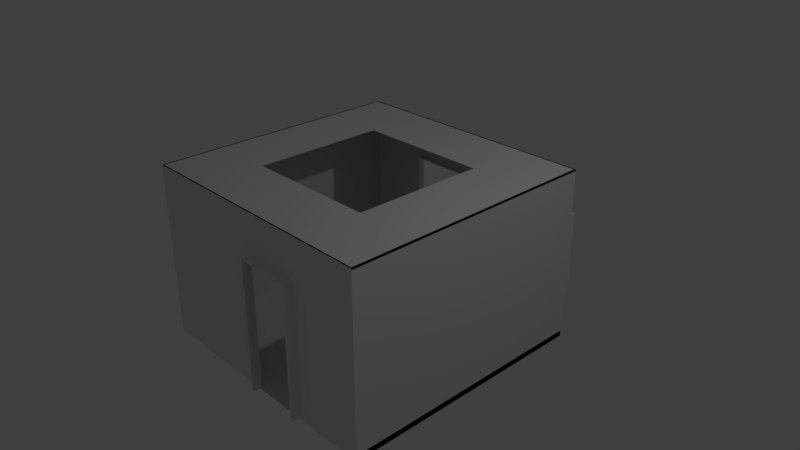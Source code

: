 # Source: Room.blend  (saved by Blender 2.79.0; exported with 4.5.12 LTS)
import bpy
from mathutils import Matrix  # noqa: F401  (used for matrix-valued properties, if any)

bpy.ops.wm.read_factory_settings(use_empty=True)
scene = bpy.context.scene
scene.name = 'Scene'

# ---- collections
col_collection_1 = bpy.data.collections.new('Collection 1'); scene.collection.children.link(col_collection_1)

# ---- materials (node trees are filled in below, after node groups)
mat_material = bpy.data.materials.new('Material')
mat_material.alpha_threshold = 0.0
mat_material.use_transparent_shadow = False
mat_material.roughness = 0.5
mat_material.line_color = (0.0, 0.0, 0.0, 1.0)

# ---- material node trees

# ---- world
world_world = bpy.data.worlds.new('World'); scene.world = world_world
world_world.color = (0.05088, 0.05088, 0.05088)
world_world.use_sun_shadow = False
world_world.sun_shadow_jitter_overblur = 0.0
world_world.cycles.sampling_method = 'MANUAL'

# ---- cameras
cam_camera = bpy.data.cameras.new('Camera')
cam_camera.clip_end = 100.0
cam_camera.lens = 35.0
cam_camera.sensor_width = 32.0
cam_camera.sensor_height = 18.0
cam_camera.ortho_scale = 7.314
cam_camera.dof.focus_distance = 0.0
cam_camera.dof.aperture_fstop = 128.0

# ---- lights
light_lamp = bpy.data.lights.new('Lamp', 'POINT')
light_lamp.transmission_factor = 0.0
light_lamp.cutoff_distance = 30.0
light_lamp.energy = 100.0
light_lamp.shadow_buffer_clip_start = 1.001
light_lamp.shadow_soft_size = 0.1
light_lamp.shadow_maximum_resolution = 0.006
light_lamp.use_absolute_resolution = True

# ---- meshes
me_cube_022 = bpy.data.meshes.new('Cube.022')
me_cube_022.from_pydata([(-1.0, -1.0, -1.0), (-1.0, -1.0, 0.9653), (-1.0, 1.0, -1.0), (-1.0, 1.0, 0.9653), (1.0, -1.0, -1.0), (1.0, -1.0, 0.9827), (1.0, 1.0, -1.0), (1.0, 1.0, 0.9827)], [], [(0, 1, 3, 2), (2, 3, 7, 6), (6, 7, 5, 4), (4, 5, 1, 0)])
me_cube_022.use_remesh_preserve_volume = False
me_cube_022.use_remesh_preserve_attributes = False
me_cube_022.use_mirror_vertex_groups = False
me_cube_022.update()
me_cube_021 = bpy.data.meshes.new('Cube.021')
me_cube_021.from_pydata([(-1.0, -1.0, -0.96), (-1.0, -1.0, 0.96), (-1.0, 1.0, -0.96), (-1.0, 1.0, 0.96), (1.0, -1.0, -1.0), (1.0, -1.0, 1.0), (1.0, 1.0, -1.0), (1.0, 1.0, 1.0)], [], [(0, 1, 3, 2), (2, 3, 7, 6), (6, 7, 5, 4), (4, 5, 1, 0)])
me_cube_021.use_remesh_preserve_volume = False
me_cube_021.use_remesh_preserve_attributes = False
me_cube_021.use_mirror_vertex_groups = False
me_cube_021.update()
me_cube_020 = bpy.data.meshes.new('Cube.020')
me_cube_020.from_pydata([(-1.0, -1.0, -0.9827), (-1.0, -1.0, 1.0), (-1.0, 1.0, -0.9827), (-1.0, 1.0, 1.0), (1.0, -1.0, -1.0), (1.0, -1.0, 1.0), (1.0, 1.0, -1.0), (1.0, 1.0, 1.0)], [], [(0, 1, 3, 2), (2, 3, 7, 6), (6, 7, 5, 4), (4, 5, 1, 0)])
me_cube_020.use_remesh_preserve_volume = False
me_cube_020.use_remesh_preserve_attributes = False
me_cube_020.use_mirror_vertex_groups = False
me_cube_020.update()
me_cube_019 = bpy.data.meshes.new('Cube.019')
me_cube_019.from_pydata([(-1.0, -1.0, -1.0), (-1.0, -1.0, 0.9827), (-1.0, 1.0, -1.0), (-1.0, 1.0, 0.9827), (1.0, -1.0, -1.0), (1.0, -1.0, 1.0), (1.0, 1.0, -1.0), (1.0, 1.0, 1.0)], [], [(0, 1, 3, 2), (2, 3, 7, 6), (6, 7, 5, 4), (4, 5, 1, 0)])
me_cube_019.use_remesh_preserve_volume = False
me_cube_019.use_remesh_preserve_attributes = False
me_cube_019.use_mirror_vertex_groups = False
me_cube_019.update()
me_cube_018 = bpy.data.meshes.new('Cube.018')
me_cube_018.from_pydata([(-1.0, -1.0, -1.0), (-1.0, 1.0, -1.0), (1.0, -1.0, -1.0), (1.0, 1.0, -1.0), (-0.9669, -1.0, 1.0), (-0.9669, 1.0, 1.0), (0.9669, -1.0, 1.0), (0.9669, 1.0, 1.0)], [], [(1, 3, 2, 0), (5, 7, 3, 1), (6, 4, 0, 2), (6, 7, 5, 4)])
me_cube_018.use_remesh_preserve_volume = False
me_cube_018.use_remesh_preserve_attributes = False
me_cube_018.use_mirror_vertex_groups = False
me_cube_018.update()
me_cube_017 = bpy.data.meshes.new('Cube.017')
me_cube_017.from_pydata([(-1.0, -1.0, -1.0), (-1.0, 1.0, -1.0), (1.0, -1.0, -1.0), (1.0, 1.0, -1.0), (-0.9669, -1.0, 1.0), (-0.9669, 1.0, 1.0), (0.9669, -1.0, 1.0), (0.9669, 1.0, 1.0)], [], [(1, 3, 2, 0), (5, 7, 3, 1), (6, 4, 0, 2), (6, 7, 5, 4)])
me_cube_017.use_remesh_preserve_volume = False
me_cube_017.use_remesh_preserve_attributes = False
me_cube_017.use_mirror_vertex_groups = False
me_cube_017.update()
me_cube_013 = bpy.data.meshes.new('Cube.013')
me_cube_013.from_pydata([(-1.0, -1.0, -1.0), (-1.0, 1.0, -1.0), (1.0, -1.0, -1.0), (-0.9852, 1.0, 1.0), (1.0, 1.0, -1.0), (-0.9852, -1.0, 1.0), (0.9852, 1.0, 1.0), (0.9852, -1.0, 1.0)], [], [(1, 3, 6, 4), (2, 7, 5, 0), (1, 4, 2, 0), (7, 6, 3, 5)])
me_cube_013.use_remesh_preserve_volume = False
me_cube_013.use_remesh_preserve_attributes = False
me_cube_013.use_mirror_vertex_groups = False
me_cube_013.update()
me_cube_016 = bpy.data.meshes.new('Cube.016')
me_cube_016.from_pydata([(-1.0, -1.0, -1.0), (-1.0, 1.0, -1.0), (1.0, -1.0, -1.0), (-0.9852, 1.0, 1.0), (1.0, 1.0, -1.0), (-0.9852, -1.0, 1.0), (0.9852, 1.0, 1.0), (0.9852, -1.0, 1.0)], [], [(1, 3, 6, 4), (2, 7, 5, 0), (1, 4, 2, 0), (7, 6, 3, 5)])
me_cube_016.use_remesh_preserve_volume = False
me_cube_016.use_remesh_preserve_attributes = False
me_cube_016.use_mirror_vertex_groups = False
me_cube_016.update()
me_cube_015 = bpy.data.meshes.new('Cube.015')
me_cube_015.from_pydata([(1.0, -1.0, -1.0), (1.0, -1.0, 1.0), (-1.0, -0.9944, -1.0), (-1.0, -0.9944, 1.0), (1.0, -0.01114, 1.0), (-0.9999, -0.01114, -1.0), (-0.9999, -0.01114, 1.0), (1.0, -0.01114, -1.0)], [], [(4, 6, 3, 1), (7, 4, 1, 0), (5, 7, 0, 2), (2, 3, 6, 5)])
me_cube_015.use_remesh_preserve_volume = False
me_cube_015.use_remesh_preserve_attributes = False
me_cube_015.use_mirror_vertex_groups = False
me_cube_015.update()
me_cube_014 = bpy.data.meshes.new('Cube.014')
me_cube_014.from_pydata([(-0.9999, 0.9944, 1.0), (-1.0, 0.9944, -1.0), (1.0, 1.0, -1.0), (1.0, 1.0, 1.0), (-0.9999, 0.4345, 1.0), (1.0, 0.4345, 1.0), (-0.9999, 0.4345, -1.0), (1.0, 0.4345, -1.0)], [], [(2, 3, 5, 7), (3, 0, 4, 5), (1, 2, 7, 6), (6, 4, 0, 1)])
me_cube_014.use_remesh_preserve_volume = False
me_cube_014.use_remesh_preserve_attributes = False
me_cube_014.use_mirror_vertex_groups = False
me_cube_014.update()
me_cube_012 = bpy.data.meshes.new('Cube.012')
me_cube_012.from_pydata([(-0.9999, 0.9944, 1.0), (-1.0, 0.9944, -1.0), (1.0, -1.0, -1.0), (1.0, -1.0, 1.0), (1.0, 1.0, -1.0), (1.0, 1.0, 1.0), (-1.0, -0.9944, -1.0), (-1.0, -0.9944, 1.0)], [], [(4, 5, 3, 2), (5, 0, 7, 3), (6, 7, 0, 1), (1, 4, 2, 6)])
me_cube_012.use_remesh_preserve_volume = False
me_cube_012.use_remesh_preserve_attributes = False
me_cube_012.use_mirror_vertex_groups = False
me_cube_012.update()
me_cube_011 = bpy.data.meshes.new('Cube.011')
me_cube_011.from_pydata([(-0.9999, 0.9944, 1.0), (-1.0, 0.9944, -1.0), (1.0, -1.0, -1.0), (1.0, -1.0, 1.0), (1.0, 1.0, -1.0), (1.0, 1.0, 1.0), (-1.0, -0.9944, -1.0), (-1.0, -0.9944, 1.0)], [], [(4, 5, 3, 2), (5, 0, 7, 3), (6, 7, 0, 1), (1, 4, 2, 6)])
me_cube_011.use_remesh_preserve_volume = False
me_cube_011.use_remesh_preserve_attributes = False
me_cube_011.use_mirror_vertex_groups = False
me_cube_011.update()
me_cube_010 = bpy.data.meshes.new('Cube.010')
me_cube_010.from_pydata([(-0.9999, 0.9944, 1.0), (-1.0, 0.9944, -1.0), (1.0, -1.0, -1.0), (1.0, -1.0, 1.0), (1.0, 1.0, -1.0), (1.0, 1.0, 1.0), (-1.0, -0.9944, -1.0), (-1.0, -0.9944, 1.0)], [], [(4, 5, 3, 2), (5, 0, 7, 3), (6, 7, 0, 1), (1, 4, 2, 6)])
me_cube_010.use_remesh_preserve_volume = False
me_cube_010.use_remesh_preserve_attributes = False
me_cube_010.use_mirror_vertex_groups = False
me_cube_010.update()
me_cube_009 = bpy.data.meshes.new('Cube.009')
me_cube_009.from_pydata([(1.0, -1.0, -1.0), (1.0, -1.0, 1.0), (1.0, 1.0, -1.0), (1.0, 1.0, 1.0), (-1.0, -0.9889, -1.0), (-1.0, -0.9889, 1.0), (-1.0, 0.9889, -1.0), (-1.0, 0.9889, 1.0)], [], [(2, 3, 1, 0), (3, 7, 5, 1), (4, 5, 7, 6), (6, 2, 0, 4)])
me_cube_009.use_remesh_preserve_volume = False
me_cube_009.use_remesh_preserve_attributes = False
me_cube_009.use_mirror_vertex_groups = False
me_cube_009.update()
me_cube_008 = bpy.data.meshes.new('Cube.008')
me_cube_008.from_pydata([(1.0, -1.0, -1.0), (1.0, -1.0, 1.0), (1.0, 1.0, -1.0), (1.0, 1.0, 1.0), (-1.0, -0.9889, -1.0), (-1.0, -0.9889, 1.0), (-1.0, 0.9889, -1.0), (-1.0, 0.9889, 1.0)], [], [(2, 3, 1, 0), (3, 7, 5, 1), (4, 5, 7, 6), (6, 2, 0, 4)])
me_cube_008.use_remesh_preserve_volume = False
me_cube_008.use_remesh_preserve_attributes = False
me_cube_008.use_mirror_vertex_groups = False
me_cube_008.update()
me_cube_007 = bpy.data.meshes.new('Cube.007')
me_cube_007.from_pydata([(1.0, -1.0, -1.0), (1.0, -1.0, 1.0), (1.0, 1.0, -1.0), (1.0, 1.0, 1.0), (-1.0, -0.9889, -1.0), (-1.0, -0.9889, 1.0), (-1.0, 0.9889, -1.0), (-1.0, 0.9889, 1.0)], [], [(2, 3, 1, 0), (3, 7, 5, 1), (4, 5, 7, 6), (6, 2, 0, 4)])
me_cube_007.use_remesh_preserve_volume = False
me_cube_007.use_remesh_preserve_attributes = False
me_cube_007.use_mirror_vertex_groups = False
me_cube_007.update()
me_cube_006 = bpy.data.meshes.new('Cube.006')
me_cube_006.from_pydata([(-1.0, -1.0, -1.0), (-1.0, 1.0, -1.0), (-1.0, -1.0, 1.0), (-1.0, 1.0, 1.0)], [], [(0, 1, 3, 2)])
me_cube_006.materials.append(mat_material)
me_cube_006.use_remesh_preserve_volume = False
me_cube_006.use_remesh_preserve_attributes = False
me_cube_006.use_mirror_vertex_groups = False
me_cube_006.update()
me_cube_005 = bpy.data.meshes.new('Cube.005')
me_cube_005.from_pydata([(1.0, 1.0, -1.0), (1.0, -1.0, -1.0), (1.0, 1.0, 1.0), (1.0, -1.0, 1.0), (1.0, 1.0, -0.5104), (1.0, 1.0, 0.4938)], [], [(0, 1, 3, 2, 5, 4)])
me_cube_005.materials.append(mat_material)
me_cube_005.use_remesh_preserve_volume = False
me_cube_005.use_remesh_preserve_attributes = False
me_cube_005.use_mirror_vertex_groups = False
me_cube_005.update()
me_cube_004 = bpy.data.meshes.new('Cube.004')
me_cube_004.from_pydata([(1.0, -1.0, -1.0), (-1.0, -1.0, -1.0), (1.0, -1.0, 1.0), (-1.0, -1.0, 1.0), (0.4345, -1.0, -1.0), (-0.01114, -1.0, -1.0), (0.4345, -1.0, 0.5311), (-0.01114, -1.0, 0.5311)], [], [(0, 4, 6, 2), (3, 7, 5, 1), (2, 6, 7, 3)])
me_cube_004.materials.append(mat_material)
me_cube_004.use_remesh_preserve_volume = False
me_cube_004.use_remesh_preserve_attributes = False
me_cube_004.use_mirror_vertex_groups = False
me_cube_004.update()
me_cube_003 = bpy.data.meshes.new('Cube.003')
me_cube_003.from_pydata([(1.0, 1.0, -1.0), (1.0, -1.0, -1.0), (-1.0, -1.0, -1.0), (-1.0, 1.0, -1.0), (0.4345, -1.0, -1.0), (-0.01114, -1.0, -1.0)], [], [(0, 3, 2, 5, 4, 1)])
me_cube_003.materials.append(mat_material)
me_cube_003.use_remesh_preserve_volume = False
me_cube_003.use_remesh_preserve_attributes = False
me_cube_003.use_mirror_vertex_groups = False
me_cube_003.update()
me_cube_002 = bpy.data.meshes.new('Cube.002')
me_cube_002.from_pydata([(1.0, 1.0, 1.0), (1.0, -1.0, 1.0), (-1.0, -1.0, 1.0), (-1.0, 1.0, 1.0), (-0.5097, 0.5097, 1.0), (-0.5097, -0.5097, 1.0), (0.5097, -0.5097, 1.0), (0.5097, 0.5097, 1.0)], [], [(0, 7, 4, 3), (3, 4, 5, 2), (1, 6, 7, 0), (2, 5, 6, 1)])
me_cube_002.materials.append(mat_material)
me_cube_002.use_remesh_preserve_volume = False
me_cube_002.use_remesh_preserve_attributes = False
me_cube_002.use_mirror_vertex_groups = False
me_cube_002.update()
me_cube_001 = bpy.data.meshes.new('Cube.001')
me_cube_001.from_pydata([(1.0, -1.0, -1.0), (1.0, -1.0, 1.0), (1.0, 1.0, -1.0), (1.0, 1.0, 1.0), (-1.0, -0.9889, -1.0), (-1.0, -0.9889, 1.0), (-1.0, 0.9889, -1.0), (-1.0, 0.9889, 1.0)], [], [(2, 3, 1, 0), (3, 7, 5, 1), (4, 5, 7, 6), (6, 2, 0, 4)])
me_cube_001.use_remesh_preserve_volume = False
me_cube_001.use_remesh_preserve_attributes = False
me_cube_001.use_mirror_vertex_groups = False
me_cube_001.update()
me_cube = bpy.data.meshes.new('Cube')
me_cube.from_pydata([(1.0, 1.0, -1.0), (-1.0, 1.0, -1.0), (1.0, 1.0, 1.0), (-1.0, 1.0, 1.0), (1.0, 1.0, -0.5104), (1.0, 1.0, 0.4938), (-0.5042, 1.0, 0.4938), (-0.5042, 1.0, -0.5104)], [], [(2, 3, 6, 5), (6, 3, 1, 7), (7, 1, 0, 4)])
me_cube.materials.append(mat_material)
me_cube.use_remesh_preserve_volume = False
me_cube.use_remesh_preserve_attributes = False
me_cube.use_mirror_vertex_groups = False
me_cube.update()

# ---- objects
ob_cube_003 = bpy.data.objects.new('Cube.003', me_cube_022)
ob_cube_002 = bpy.data.objects.new('Cube.002', me_cube_021)
ob_cube_001 = bpy.data.objects.new('Cube.001', me_cube_020)
ob_cube = bpy.data.objects.new('Cube', me_cube_019)
ob_wooden_frame_window_000 = bpy.data.objects.new('wooden frame window.000', me_cube_018)
ob_wooden_frame_window_002 = bpy.data.objects.new('wooden frame window.002', me_cube_017)
ob_wooden_frame_window_001 = bpy.data.objects.new('wooden frame window.001', me_cube_013)
ob_wooden_frame_window_003 = bpy.data.objects.new('wooden frame window.003', me_cube_016)
ob_wooden_frame_007 = bpy.data.objects.new('wooden frame.007', me_cube_015)
ob_wooden_frame_008 = bpy.data.objects.new('wooden frame.008', me_cube_014)
ob_wooden_frame_006 = bpy.data.objects.new('wooden frame.006', me_cube_012)
ob_wooden_frame_005 = bpy.data.objects.new('wooden frame.005', me_cube_011)
ob_wooden_frame_004 = bpy.data.objects.new('wooden frame.004', me_cube_010)
ob_wooden_frame_003 = bpy.data.objects.new('wooden frame.003', me_cube_009)
ob_wooden_frame_002 = bpy.data.objects.new('wooden frame.002', me_cube_008)
ob_wooden_frame_001 = bpy.data.objects.new('wooden frame.001', me_cube_007)
ob_wall_left = bpy.data.objects.new('Wall_Left', me_cube_006)
ob_wall_right = bpy.data.objects.new('Wall_Right', me_cube_005)
ob_wall_front = bpy.data.objects.new('Wall_Front', me_cube_004)
ob_wall_bottom = bpy.data.objects.new('Wall_Bottom', me_cube_003)
ob_wall_top = bpy.data.objects.new('Wall_Top', me_cube_002)
ob_wooden_frame_000 = bpy.data.objects.new('wooden frame.000', me_cube_001)
ob_wall_back = bpy.data.objects.new('Wall_Back', me_cube)
ob_lamp = bpy.data.objects.new('Lamp', light_lamp)
ob_camera = bpy.data.objects.new('Camera', cam_camera)

# ---- transforms, parenting, visibility, modifiers, constraints
ob_cube_003.location = (0.756, -1.847, -0.2825)
ob_cube_003.scale = (0.008, 0.0515, 0.9225)
ob_cube_003.lineart.crease_threshold = 0.0
ob_cube_002.location = (0.38, -1.834, 0.632)
ob_cube_002.rotation_euler = (0.0, 4.712, 0.0)
ob_cube_002.scale = (0.008, 0.064, 0.4)
ob_cube_002.hide_viewport = True
ob_cube_002.lineart.crease_threshold = 0.0
ob_cube_001.location = (-0.012, -1.834, -0.2825)
ob_cube_001.rotation_euler = (0.0, 3.142, 0.0)
ob_cube_001.scale = (0.008, 0.064, 0.9225)
ob_cube_001.lineart.crease_threshold = 0.0
ob_cube.location = (0.772, -1.834, -0.2825)
ob_cube.scale = (0.008, 0.064, 0.9225)
ob_cube.lineart.crease_threshold = 0.0
ob_wooden_frame_window_000.location = (1.785, 1.81, -0.01)
ob_wooden_frame_window_000.rotation_euler = (0.0, 4.712, 0.0)
ob_wooden_frame_window_000.scale = (0.605, 0.05, 0.01)
ob_wooden_frame_window_000.hide_viewport = True
ob_wooden_frame_window_000.lineart.crease_threshold = 0.0
ob_wooden_frame_window_002.location = (-0.895, 1.81, -0.01)
ob_wooden_frame_window_002.rotation_euler = (0.0, 1.571, 0.0)
ob_wooden_frame_window_002.scale = (0.605, 0.05, 0.01)
ob_wooden_frame_window_002.hide_viewport = True
ob_wooden_frame_window_002.lineart.crease_threshold = 0.0
ob_wooden_frame_window_001.location = (0.445, 1.81, 0.585)
ob_wooden_frame_window_001.rotation_euler = (0.0, 3.142, 0.0)
ob_wooden_frame_window_001.scale = (1.35, 0.05, 0.01)
ob_wooden_frame_window_001.hide_viewport = True
ob_wooden_frame_window_001.lineart.crease_threshold = 0.0
ob_wooden_frame_window_003.location = (0.445, 1.81, -0.605)
ob_wooden_frame_window_003.scale = (1.35, 0.05, 0.01)
ob_wooden_frame_window_003.hide_viewport = True
ob_wooden_frame_window_003.lineart.crease_threshold = 0.0
ob_wooden_frame_007.location = (0.0, -1.79, -1.163)
ob_wooden_frame_007.rotation_euler = (0.0, 0.0, 4.712)
ob_wooden_frame_007.scale = (0.005, 1.795, 0.0425)
ob_wooden_frame_007.hide_viewport = True
ob_wooden_frame_007.lineart.crease_threshold = 0.0
ob_wooden_frame_008.location = (0.0, -1.79, -1.163)
ob_wooden_frame_008.rotation_euler = (0.0, 0.0, 4.712)
ob_wooden_frame_008.scale = (0.005, 1.795, 0.0425)
ob_wooden_frame_008.hide_viewport = True
ob_wooden_frame_008.lineart.crease_threshold = 0.0
ob_wooden_frame_006.location = (-1.79, 0.0, -1.163)
ob_wooden_frame_006.rotation_euler = (0.0, 0.0, 3.142)
ob_wooden_frame_006.scale = (0.005, 1.795, 0.0425)
ob_wooden_frame_006.hide_viewport = True
ob_wooden_frame_006.lineart.crease_threshold = 0.0
ob_wooden_frame_005.location = (0.0, 1.79, -1.163)
ob_wooden_frame_005.rotation_euler = (0.0, 0.0, 1.571)
ob_wooden_frame_005.scale = (0.005, 1.795, 0.0425)
ob_wooden_frame_005.hide_viewport = True
ob_wooden_frame_005.lineart.crease_threshold = 0.0
ob_wooden_frame_004.location = (1.79, 0.0, -1.163)
ob_wooden_frame_004.scale = (0.005, 1.795, 0.0425)
ob_wooden_frame_004.hide_viewport = True
ob_wooden_frame_004.lineart.crease_threshold = 0.0
ob_wooden_frame_003.location = (0.0, -1.785, 1.195)
ob_wooden_frame_003.rotation_euler = (0.0, 0.0, 4.712)
ob_wooden_frame_003.scale = (0.01, 1.795, 0.01)
ob_wooden_frame_003.hide_viewport = True
ob_wooden_frame_003.lineart.crease_threshold = 0.0
ob_wooden_frame_002.location = (-1.785, 0.0, 1.195)
ob_wooden_frame_002.rotation_euler = (0.0, 0.0, 3.142)
ob_wooden_frame_002.scale = (0.01, 1.795, 0.01)
ob_wooden_frame_002.hide_viewport = True
ob_wooden_frame_002.lineart.crease_threshold = 0.0
ob_wooden_frame_001.location = (0.0, 1.785, 1.195)
ob_wooden_frame_001.rotation_euler = (0.0, 0.0, 1.571)
ob_wooden_frame_001.scale = (0.01, 1.795, 0.01)
ob_wooden_frame_001.hide_viewport = True
ob_wooden_frame_001.lineart.crease_threshold = 0.0
ob_wall_left.location = (0.0, 0.0, 0.0)
ob_wall_left.scale = (1.795, 1.795, 1.205)
ob_wall_left.lock_rotations_4d = False
ob_wall_left.empty_display_type = 'ARROWS'
ob_wall_left.hide_viewport = True
ob_wall_left.lineart.crease_threshold = 0.0
ob_wall_right.location = (0.0, 0.0, 0.0)
ob_wall_right.scale = (1.795, 1.795, 1.205)
ob_wall_right.lock_rotations_4d = False
ob_wall_right.empty_display_type = 'ARROWS'
ob_wall_right.hide_viewport = True
ob_wall_right.lineart.crease_threshold = 0.0
ob_wall_front.location = (0.0, 0.0, 0.0)
ob_wall_front.scale = (1.795, 1.795, 1.205)
ob_wall_front.lock_rotations_4d = False
ob_wall_front.empty_display_type = 'ARROWS'
ob_wall_front.hide_viewport = True
ob_wall_front.lineart.crease_threshold = 0.0
ob_wall_bottom.location = (0.0, 0.0, 0.0)
ob_wall_bottom.scale = (1.795, 1.795, 1.205)
ob_wall_bottom.lock_rotations_4d = False
ob_wall_bottom.empty_display_type = 'ARROWS'
ob_wall_bottom.lineart.crease_threshold = 0.0
ob_wall_top.location = (0.0, 0.0, 0.0)
ob_wall_top.scale = (1.795, 1.795, 1.205)
ob_wall_top.lock_rotations_4d = False
ob_wall_top.empty_display_type = 'ARROWS'
ob_wall_top.hide_viewport = True
ob_wall_top.lineart.crease_threshold = 0.0
ob_wooden_frame_000.location = (1.785, 0.0, 1.195)
ob_wooden_frame_000.scale = (0.01, 1.795, 0.01)
ob_wooden_frame_000.hide_viewport = True
ob_wooden_frame_000.lineart.crease_threshold = 0.0
ob_wall_back.location = (0.0, 0.0, 0.0)
ob_wall_back.scale = (1.795, 1.795, 1.205)
ob_wall_back.lock_rotations_4d = False
ob_wall_back.empty_display_type = 'ARROWS'
ob_wall_back.hide_viewport = True
ob_wall_back.lineart.crease_threshold = 0.0
ob_lamp.location = (4.076, 1.005, 5.904)
ob_lamp.rotation_euler = (0.6503, 0.05522, 1.866)
ob_lamp.lock_rotations_4d = False
ob_lamp.empty_display_type = 'ARROWS'
ob_lamp.color = (0.0, 0.0, 0.0, 0.0)
ob_lamp.lineart.crease_threshold = 0.0
ob_camera.location = (7.481, -6.508, 5.344)
ob_camera.rotation_euler = (1.109, 0.0, 0.8149)
ob_camera.lock_rotations_4d = False
ob_camera.empty_display_type = 'ARROWS'
ob_camera.color = (0.0, 0.0, 0.0, 0.0)
ob_camera.display_type = 'WIRE'
ob_camera.lineart.crease_threshold = 0.0

# ---- collection membership
col_collection_1.objects.link(ob_cube_003)
col_collection_1.objects.link(ob_cube_002)
col_collection_1.objects.link(ob_cube_001)
col_collection_1.objects.link(ob_cube)
col_collection_1.objects.link(ob_wooden_frame_window_000)
col_collection_1.objects.link(ob_wooden_frame_window_002)
col_collection_1.objects.link(ob_wooden_frame_window_001)
col_collection_1.objects.link(ob_wooden_frame_window_003)
col_collection_1.objects.link(ob_wooden_frame_007)
col_collection_1.objects.link(ob_wooden_frame_008)
col_collection_1.objects.link(ob_wooden_frame_006)
col_collection_1.objects.link(ob_wooden_frame_005)
col_collection_1.objects.link(ob_wooden_frame_004)
col_collection_1.objects.link(ob_wooden_frame_003)
col_collection_1.objects.link(ob_wooden_frame_002)
col_collection_1.objects.link(ob_wooden_frame_001)
col_collection_1.objects.link(ob_wall_left)
col_collection_1.objects.link(ob_wall_right)
col_collection_1.objects.link(ob_wall_front)
col_collection_1.objects.link(ob_wall_bottom)
col_collection_1.objects.link(ob_wall_top)
col_collection_1.objects.link(ob_wooden_frame_000)
col_collection_1.objects.link(ob_wall_back)
col_collection_1.objects.link(ob_lamp)
col_collection_1.objects.link(ob_camera)

# ---- scene / render settings (as saved in the file)
scene.camera = ob_camera
scene.frame_start = 1; scene.frame_end = 250; scene.frame_set(1)
scene.render.engine = 'BLENDER_EEVEE_NEXT'
scene.render.resolution_percentage = 50
scene.render.dither_intensity = 0.0
scene.cycles.use_denoising = False
scene.cycles.samples = 128
scene.cycles.sampling_pattern = 'TABULATED_SOBOL'
scene.cycles.use_adaptive_sampling = False
scene.cycles.use_light_tree = False
scene.cycles.blur_glossy = 0.0
scene.cycles.sample_clamp_indirect = 0.0
scene.view_settings.view_transform = 'Standard'
bpy.context.view_layer.update()
